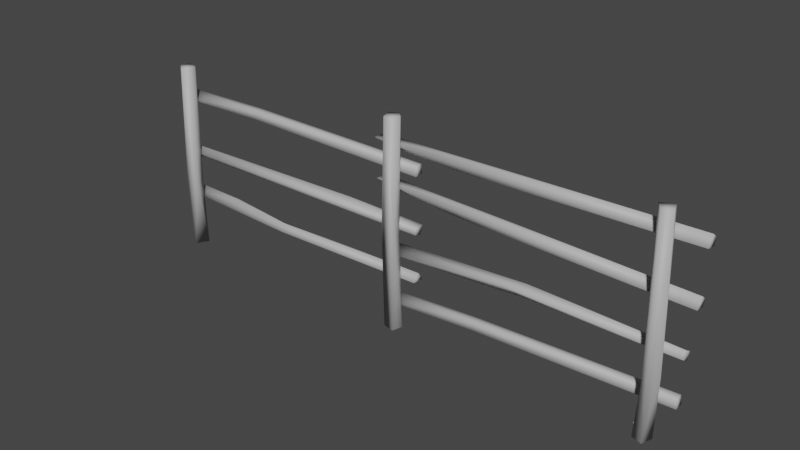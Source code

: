 # Source: Fence_1.blend  (saved by Blender 3.6.11; exported with 4.5.12 LTS)
import bpy
from mathutils import Matrix  # noqa: F401  (used for matrix-valued properties, if any)

bpy.ops.wm.read_factory_settings(use_empty=True)
scene = bpy.context.scene
scene.name = 'Scene'

# ---- collections
col_collection = bpy.data.collections.new('Collection'); scene.collection.children.link(col_collection)

# ---- materials (node trees are filled in below, after node groups)
mat_lambert1 = bpy.data.materials.new('lambert1')
mat_lambert1.use_transparent_shadow = False
mat_lambert1.diffuse_color = (0.5, 0.5, 0.5, 1.0)
mat_lambert1.roughness = 0.5528

# ---- material node trees
mat_lambert1.use_nodes = True; mat_lambert1.node_tree.nodes.clear()
_N = mat_lambert1.node_tree.nodes; _L = mat_lambert1.node_tree.links
n0 = _N.new('ShaderNodeBsdfPrincipled'); n0.name = 'Principled BSDF'; n0.location = (10, 300)
n0.distribution = 'GGX'
n0.subsurface_method = 'RANDOM_WALK_SKIN'
n0.inputs[0].default_value = (0.5, 0.5, 0.5, 1.0)
n0.inputs[2].default_value = 0.5528
n0.inputs[3].default_value = 1.45
n0.inputs[27].default_value = (0.0, 0.0, 0.0, 1.0)
n0.inputs[28].default_value = 1.0
n1 = _N.new('ShaderNodeOutputMaterial'); n1.name = 'Material Output'; n1.location = (300, 300)
n2 = _N.new('ShaderNodeNormalMap'); n2.name = 'Normal Map'; n2.location = (-300, -300)
n2.label = 'Normal/Map'
_L.new(n0.outputs[0], n1.inputs[0])
_L.new(n2.outputs[0], n0.inputs[5])
n1.is_active_output = True

# ---- world
world_world = bpy.data.worlds.new('World'); scene.world = world_world
world_world.use_nodes = True; world_world.node_tree.nodes.clear()
_N = world_world.node_tree.nodes; _L = world_world.node_tree.links
n0 = _N.new('ShaderNodeOutputWorld'); n0.name = 'World Output'; n0.location = (300, 300)
n1 = _N.new('ShaderNodeBackground'); n1.name = 'Background'; n1.location = (10, 300)
n1.inputs[0].default_value = (0.05088, 0.05088, 0.05088, 1.0)
_L.new(n1.outputs[0], n0.inputs[0])
n0.is_active_output = True
world_world.color = (0.05088, 0.05088, 0.05088)
world_world.use_sun_shadow = False
world_world.sun_shadow_jitter_overblur = 0.0

# ---- meshes
me_mesh_005 = bpy.data.meshes.new('Mesh.005')
me_mesh_005.from_pydata([(-0.1266, -0.06638, 0.07242), (0.08289, -0.06638, 0.12), (0.1371, -0.06638, -0.06884), (-0.05477, -0.06584, -0.1333), (-0.06617, 3.727, 0.1286), (0.0753, 3.726, 0.1235), (0.1451, 3.726, -0.02482), (0.02829, 3.726, -0.1398), (-0.1222, 3.726, -0.06198), (-0.1717, 1.753, -0.06166), (0.05008, 1.765, -0.1042), (0.08167, 1.751, 0.06254), (-0.1485, 1.757, 0.0983), (5.081, 1.512, -0.1721), (5.083, 1.426, -0.3269), (5.087, 1.3, -0.2556), (-0.3024, 1.198, -0.1219), (-0.3068, 1.347, -0.2967), (5.085, 1.376, -0.1264), (-0.3018, 1.176, -0.2812), (2.435, 1.548, -0.2375), (2.052, 1.451, -0.1027), (2.55, 1.331, -0.182), (2.15, 1.393, -0.3078), (5.188, 2.214, -0.1203), (5.191, 2.307, -0.3309), (5.187, 2.184, -0.2937), (-0.4102, 2.511, -0.1032), (-0.4089, 2.51, -0.3104), (5.194, 2.385, -0.229), (-0.4149, 2.364, -0.267), (0.9989, 2.512, -0.2013), (1.063, 2.307, -0.1391), (4.551, -0.06638, 0.06885), (4.746, -0.06572, 0.1324), (4.605, -0.06638, -0.12), (4.629, 3.641, 0.14), (4.779, 3.641, 0.06216), (4.713, 3.641, -0.1367), (4.504, 3.641, -0.02026), (4.814, -0.06638, -0.07243), (4.59, 1.037, -0.06211), (4.743, 0.9303, -0.1393), (4.865, 1.069, 0.02008), (4.625, 0.9926, 0.1055), (5.223, 3.158, -0.1193), (5.221, 3.331, -0.2291), (5.222, 3.252, -0.3322), (5.223, 3.127, -0.2945), (-0.4443, 3.21, -0.102), (-0.443, 3.209, -0.3114), (-0.4426, 3.062, -0.2676), (0.9786, 3.273, -0.2012), (1.052, 3.069, -0.1383), (5.07, 0.7024, -0.1571), (5.068, 0.715, -0.2709), (-0.2921, 0.2858, -0.1118), (-0.3008, 0.4298, -0.2954), (-0.2912, 0.2709, -0.3103), (5.08, 0.5356, -0.1421), (1.541, 0.4018, -0.2672), (1.532, 0.5777, -0.2617), (1.532, 0.5721, -0.1398), (1.55, 0.4248, -0.109), (5.079, 0.5404, -0.303), (0.3535, 1.709, -0.1434), (0.3546, 1.828, -0.1318), (-5.059, 1.647, -0.1638), (-5.059, 1.719, -0.1049), (-5.059, 1.851, -0.1704), (-5.06, 1.772, -0.313), (-5.058, 1.656, -0.2727), (0.3547, 1.832, -0.3238), (-1.117, 1.915, -0.2235), (0.3553, 1.672, -0.2706), (0.3557, 0.8463, -0.1106), (0.3558, 0.831, -0.3328), (-5.059, 0.8542, -0.1144), (-5.059, 0.996, -0.2559), (-5.061, 0.8201, -0.311), (-3.091, 0.8477, -0.3055), (-3.898, 1.015, -0.2064), (-3.901, 0.7878, -0.2082), (-2.494, 0.6992, -0.2295), (-2.515, 0.9185, -0.167), (-2.674, 0.7787, -0.1054), (0.3569, 0.9838, -0.2233), (0.3549, 2.905, -0.1567), (-5.059, 2.754, -0.1111), (-5.061, 2.899, -0.296), (-5.059, 2.739, -0.311), (0.355, 2.918, -0.2714), (-3.21, 2.779, -0.2676), (-3.209, 2.956, -0.262), (-3.21, 2.951, -0.1393), (-3.199, 2.802, -0.1083), (0.3566, 2.737, -0.1416), (0.356, 2.742, -0.3037), (-4.913, -0.06638, -0.1062), (-4.808, -0.06638, 0.1578), (-4.674, -0.06638, -0.06884), (-4.918, 3.453, 0.02561), (-4.784, 3.456, 0.1407), (-4.668, 3.456, 0.08022), (-4.65, 3.453, -0.07501), (-4.843, 3.454, -0.1297), (-4.968, 1.193, -0.06143), (-4.747, 1.163, -0.1047), (-4.714, 1.194, 0.0624), (-4.944, 1.178, 0.09871)], [], [(0, 12, 9), (1, 11, 4), (3, 10, 2), (0, 9, 3), (2, 1, 0), (3, 2, 0), (4, 5, 8), (5, 6, 8), (6, 7, 8), (10, 7, 6), (11, 5, 4), (18, 22, 15), (13, 21, 18), (15, 22, 23), (14, 13, 18), (15, 14, 18), (16, 17, 19), (22, 16, 19), (22, 19, 23), (23, 17, 20), (22, 21, 16), (20, 21, 13), (21, 22, 18), (29, 27, 24), (26, 25, 29), (24, 26, 29), (28, 30, 27), (24, 27, 32), (34, 44, 33), (40, 43, 34), (40, 42, 43), (35, 41, 42), (34, 33, 40), (33, 35, 40), (39, 36, 37), (38, 39, 37), (42, 38, 43), (44, 36, 39), (46, 49, 45), (47, 46, 45), (48, 47, 45), (50, 51, 49), (45, 49, 53), (55, 54, 59), (64, 55, 59), (57, 58, 56), (60, 58, 57), (61, 57, 62), (62, 57, 56), (55, 57, 61), (55, 61, 62), (55, 62, 54), (72, 73, 66), (65, 74, 72), (66, 65, 72), (67, 68, 70), (68, 69, 70), (71, 67, 70), (73, 72, 69), (66, 69, 68), (75, 84, 85), (75, 86, 84), (76, 86, 75), (4, 12, 0, 1), (79, 77, 78), (81, 78, 77), (82, 77, 79), (82, 79, 80), (83, 82, 80), (80, 84, 86), (87, 96, 91), (96, 97, 91), (90, 88, 89), (92, 90, 89), (93, 89, 94), (94, 89, 88), (91, 89, 93), (91, 93, 94), (91, 94, 87), (99, 102, 109), (99, 108, 102), (98, 107, 100), (100, 99, 98), (101, 102, 103), (104, 105, 103), (105, 101, 103), (106, 101, 105), (107, 105, 104), (109, 101, 106), (8, 7, 3, 9), (1, 2, 11), (2, 10, 11), (8, 9, 12, 4), (10, 3, 7), (11, 10, 6), (11, 6, 5), (17, 16, 21, 20), (13, 14, 20), (14, 15, 23), (28, 25, 26, 30), (23, 19, 17), (20, 14, 23), (31, 28, 27), (32, 27, 30), (28, 31, 29, 25), (30, 26, 24, 32), (27, 29, 31), (38, 42, 41, 39), (33, 44, 41), (40, 35, 42), (35, 33, 41), (37, 36, 34, 43), (43, 38, 37), (50, 47, 48, 51), (44, 34, 36), (41, 44, 39), (52, 50, 49), (53, 49, 51), (50, 52, 46, 47), (51, 48, 45, 53), (49, 46, 52), (56, 58, 60, 63), (55, 64, 57), (63, 62, 56), (63, 59, 54, 62), (57, 64, 60), (60, 64, 59, 63), (70, 72, 74, 71), (72, 70, 69), (71, 74, 65, 67), (66, 73, 69), (65, 66, 68), (65, 68, 67), (78, 81, 80, 79), (76, 80, 86), (75, 83, 76), (77, 85, 84, 81), (84, 80, 81), (82, 83, 85, 77), (88, 90, 92, 95), (76, 83, 80), (83, 75, 85), (91, 97, 89), (95, 94, 88), (95, 96, 87, 94), (89, 97, 92), (92, 97, 96, 95), (109, 106, 98, 99), (99, 100, 108), (100, 107, 108), (98, 105, 107), (98, 106, 105), (108, 107, 104), (108, 104, 103), (108, 103, 102), (109, 102, 101)])
me_mesh_005.polygons.foreach_set('use_smooth', [True] * 156)
_k = set([(1, 2), (2, 3), (13, 14), (14, 15), (16, 17), (33, 34), (33, 35), (55, 64), (77, 79), (88, 90), (99, 100)])
me_mesh_005.attributes.new('sharp_edge', 'BOOLEAN', 'EDGE').data.foreach_set('value', [ (min(e.vertices), max(e.vertices)) in _k for e in me_mesh_005.edges])
_uv = me_mesh_005.uv_layers.new(name='map1')
_uv.uv.foreach_set('vector', [0.5465, 0.9807, 0.2849, 0.9859, 0.2842, 0.9616, 0.5474, 0.8908, 0.2847, 0.9011, 0.001293, 0.871, 0.5467, 0.9488, 0.284, 0.9266, 0.5476, 0.9195, 0.5465, 0.9807, 0.2842, 0.9616, 0.5467, 0.9488, 0.9176, 0.6702, 0.8802, 0.6085, 0.9485, 0.5741, 0.9856, 0.6427, 0.9176, 0.6702, 0.9485, 0.5741, 0.8729, 0.0835, 0.8791, 0.02457, 0.9399, 0.1111, 0.8791, 0.02457, 0.9399, 0.00546, 0.9399, 0.1111, 0.9399, 0.00546, 0.9785, 0.05702, 0.9399, 0.1111, 0.284, 0.9266, 0.0006692, 0.9371, 6.402e-05, 0.9132, 0.2847, 0.9011, 0.0004619, 0.8896, 0.001293, 0.871, 0.7488, 0.8659, 0.4005, 0.8448, 0.7493, 0.8449, 0.7481, 0.7984, 0.335, 0.7928, 0.7487, 0.7828, 0.7493, 0.8449, 0.4005, 0.8448, 0.3424, 0.8287, 0.7876, 0.9768, 0.726, 0.9132, 0.7797, 0.866, 0.8269, 0.9207, 0.7876, 0.9768, 0.7797, 0.866, 0.6152, 0.3753, 0.6652, 0.2967, 0.6882, 0.3693, 0.4005, 0.8448, 0.0003217, 0.8614, 3.792e-05, 0.8398, 0.4005, 0.8448, 3.792e-05, 0.8398, 0.3424, 0.8287, 0.3424, 0.8287, 0.000642, 0.8157, 0.3855, 0.804, 0.4005, 0.8448, 0.3419, 0.8711, 0.0003217, 0.8614, 0.3855, 0.804, 0.335, 0.7928, 0.7481, 0.7984, 0.3419, 0.8711, 0.4005, 0.8448, 0.7488, 0.8659, 0.7483, 0.02424, 0.000613, 0.00762, 0.7484, 0.004784, 0.8606, 0.8292, 0.8098, 0.866, 0.7557, 0.8277, 0.8179, 0.7641, 0.8606, 0.8292, 0.7557, 0.8277, 0.7295, 0.1958, 0.7185, 0.2844, 0.6554, 0.2319, 0.7482, 0.08256, 0.0005857, 0.08502, 0.1946, 0.07654, 0.5404, 0.3227, 0.38, 0.3051, 0.5412, 0.3056, 0.5401, 0.3551, 0.3817, 0.3418, 0.5404, 0.3227, 0.5401, 0.3551, 0.3843, 0.3674, 0.3817, 0.3418, 0.5409, 0.3867, 0.3827, 0.3963, 0.3843, 0.3674, 0.7568, 0.6278, 0.8248, 0.6003, 0.794, 0.6963, 0.8248, 0.6003, 0.8623, 0.662, 0.794, 0.6963, 0.5873, 0.2879, 0.5312, 0.2382, 0.5692, 0.1844, 0.6357, 0.224, 0.5873, 0.2879, 0.5692, 0.1844, 0.3843, 0.3674, 0.0005069, 0.3659, 0.3817, 0.3418, 0.3807, 0.4211, 2.606e-05, 0.4263, 7.512e-05, 0.4014, 0.7483, 0.1128, 0.000613, 0.09621, 0.7484, 0.09337, 0.8909, 0.7849, 0.8368, 0.7466, 0.899, 0.6831, 0.9417, 0.7482, 0.8909, 0.7849, 0.899, 0.6831, 0.916, 0.3115, 0.905, 0.4001, 0.842, 0.3476, 0.7482, 0.1711, 0.0005857, 0.1736, 0.1946, 0.1651, 0.579, 0.9728, 0.5582, 0.9059, 0.6311, 0.8862, 0.6453, 0.9693, 0.579, 0.9728, 0.6311, 0.8862, 0.8066, 0.3856, 0.8537, 0.452, 0.7726, 0.4663, 0.2562, 0.6622, 0.0001296, 0.6581, 0.0009818, 0.6316, 0.256, 0.6359, 0.0009818, 0.6316, 0.2564, 0.6179, 0.2564, 0.6179, 0.0009818, 0.6316, 0.0007569, 0.6083, 0.7481, 0.6373, 0.0009818, 0.6316, 0.256, 0.6359, 0.7481, 0.6373, 0.256, 0.6359, 0.2564, 0.6179, 0.7481, 0.6373, 0.2564, 0.6179, 0.7484, 0.6181, 0.7481, 0.73, 0.5499, 0.7167, 0.748, 0.7066, 0.9379, 0.7816, 0.985, 0.8363, 0.9196, 0.8849, 0.8825, 0.8163, 0.9379, 0.7816, 0.9196, 0.8849, 0.9218, 0.509, 0.8799, 0.4589, 0.9779, 0.4195, 0.8799, 0.4589, 0.9182, 0.4024, 0.9779, 0.4195, 0.9801, 0.4877, 0.9218, 0.509, 0.9779, 0.4195, 0.5499, 0.7167, 0.7481, 0.73, 0.001892, 0.7156, 0.748, 0.7066, 0.001892, 0.7156, 0.0008994, 0.697, 0.7489, 0.434, 0.352, 0.4465, 0.3564, 0.4279, 0.7489, 0.434, 0.7491, 0.4507, 0.352, 0.4465, 0.8324, 0.09828, 0.7521, 0.06411, 0.8167, 0.01274, 0.001293, 0.871, 0.2851, 0.8711, 0.5468, 0.8713, 0.5474, 0.8908, 0.9105, 0.1743, 0.8225, 0.1803, 0.8634, 0.1079, 0.1604, 0.4501, 0.0005004, 0.4542, 0.000715, 0.4308, 0.1608, 0.494, 0.0004152, 0.5105, 5.942e-05, 0.4806, 0.1608, 0.494, 5.942e-05, 0.4806, 0.2759, 0.4739, 0.3525, 0.4961, 0.1608, 0.494, 0.2759, 0.4739, 0.2759, 0.4739, 0.352, 0.4465, 0.7491, 0.4507, 0.8379, 0.9238, 0.9109, 0.9042, 0.8587, 0.9908, 0.9109, 0.9042, 0.9251, 0.9872, 0.8587, 0.9908, 0.8619, 0.2764, 0.7807, 0.2906, 0.8147, 0.21, 0.2562, 0.5736, 0.0001296, 0.5695, 0.0009973, 0.5431, 0.256, 0.5473, 0.0009973, 0.5431, 0.2564, 0.5293, 0.2564, 0.5293, 0.0009973, 0.5431, 0.0007568, 0.5197, 0.7483, 0.5487, 0.0009973, 0.5431, 0.256, 0.5473, 0.7483, 0.5487, 0.256, 0.5473, 0.2564, 0.5293, 0.7483, 0.5487, 0.2564, 0.5293, 0.7484, 0.5295, 0.5274, 0.1907, 0.001025, 0.1867, 0.3401, 0.1788, 0.5274, 0.1907, 0.3406, 0.2104, 0.001025, 0.1867, 0.5267, 0.2674, 0.3415, 0.2365, 0.5277, 0.2298, 0.8365, 0.5892, 0.8223, 0.5081, 0.9029, 0.542, 0.9181, 0.3038, 0.8844, 0.2431, 0.9353, 0.1928, 0.9824, 0.2216, 0.9815, 0.2817, 0.9353, 0.1928, 0.9815, 0.2817, 0.9181, 0.3038, 0.9353, 0.1928, 0.3408, 0.2728, 0.0007033, 0.2842, 0.0007204, 0.2582, 0.3415, 0.2365, 0.0007204, 0.2582, 0.002723, 0.235, 0.3398, 0.2979, 0.0007033, 0.2842, 0.3408, 0.2728, 0.001439, 0.9619, 0.0006692, 0.9371, 0.5467, 0.9488, 0.2842, 0.9616, 0.5474, 0.8908, 0.5476, 0.9195, 0.2847, 0.9011, 0.5476, 0.9195, 0.284, 0.9266, 0.2847, 0.9011, 0.001439, 0.9619, 0.2842, 0.9616, 0.2849, 0.9859, 0.001113, 0.9891, 0.284, 0.9266, 0.5467, 0.9488, 0.0006692, 0.9371, 0.2847, 0.9011, 0.284, 0.9266, 6.402e-05, 0.9132, 0.2847, 0.9011, 6.402e-05, 0.9132, 0.0004619, 0.8896, 0.000642, 0.8157, 0.0007436, 0.7858, 0.335, 0.7928, 0.3855, 0.804, 0.7481, 0.7984, 0.7485, 0.8255, 0.3855, 0.804, 0.7485, 0.8255, 0.7493, 0.8449, 0.3424, 0.8287, 0.00055, 0.0352, 0.7482, 0.04231, 0.7483, 0.05928, 0.0009823, 0.06523, 0.3424, 0.8287, 3.792e-05, 0.8398, 0.000642, 0.8157, 0.3855, 0.804, 0.7485, 0.8255, 0.3424, 0.8287, 0.1846, 0.02809, 0.00055, 0.0352, 0.000613, 0.00762, 0.1946, 0.07654, 0.0005857, 0.08502, 0.0009823, 0.06523, 0.00055, 0.0352, 0.1846, 0.02809, 0.7483, 0.02424, 0.7482, 0.04231, 0.0009823, 0.06523, 0.7483, 0.05928, 0.7482, 0.08256, 0.1946, 0.07654, 0.000613, 0.00762, 0.7483, 0.02424, 0.1846, 0.02809, 0.0005069, 0.3659, 0.3843, 0.3674, 0.3827, 0.3963, 7.512e-05, 0.4014, 0.5409, 0.4158, 0.3807, 0.4211, 0.3827, 0.3963, 0.5401, 0.3551, 0.5409, 0.3867, 0.3843, 0.3674, 0.5409, 0.3867, 0.5409, 0.4158, 0.3827, 0.3963, 0.0007597, 0.3342, 0.0006282, 0.3094, 0.5404, 0.3227, 0.3817, 0.3418, 0.3817, 0.3418, 0.0005069, 0.3659, 0.0007597, 0.3342, 0.00055, 0.1238, 0.7482, 0.1309, 0.7483, 0.1479, 0.0009823, 0.1538, 0.38, 0.3051, 0.5404, 0.3227, 0.0006282, 0.3094, 0.3827, 0.3963, 0.3807, 0.4211, 7.512e-05, 0.4014, 0.1846, 0.1167, 0.00055, 0.1238, 0.000613, 0.09621, 0.1946, 0.1651, 0.0005857, 0.1736, 0.0009823, 0.1538, 0.00055, 0.1238, 0.1846, 0.1167, 0.7483, 0.1128, 0.7482, 0.1309, 0.0009823, 0.1538, 0.7483, 0.1479, 0.7482, 0.1711, 0.1946, 0.1651, 0.000613, 0.09621, 0.7483, 0.1128, 0.1846, 0.1167, 0.0003643, 0.6856, 0.0001296, 0.6581, 0.2562, 0.6622, 0.2563, 0.6859, 0.7481, 0.6373, 0.7481, 0.6554, 0.0009818, 0.6316, 0.256, 0.6051, 0.2564, 0.6179, 0.0007569, 0.6083, 0.256, 0.6051, 0.7485, 0.6057, 0.7484, 0.6181, 0.2564, 0.6179, 0.0009818, 0.6316, 0.7481, 0.6554, 0.2562, 0.6622, 0.2562, 0.6622, 0.7481, 0.6554, 0.7484, 0.6827, 0.2563, 0.6859, 0.0005312, 0.7324, 0.7481, 0.73, 0.7486, 0.7564, 0.0003441, 0.7511, 0.7481, 0.73, 0.0005312, 0.7324, 0.001892, 0.7156, 0.0003441, 0.7511, 0.7486, 0.7564, 0.7483, 0.7774, 0.0002944, 0.7678, 0.748, 0.7066, 0.5499, 0.7167, 0.001892, 0.7156, 0.7483, 0.7774, 0.55, 0.7826, 0.0007336, 0.782, 0.7483, 0.7774, 0.0007336, 0.782, 0.0002944, 0.7678, 0.0005004, 0.4542, 0.1604, 0.4501, 0.2759, 0.4739, 5.942e-05, 0.4806, 0.7483, 0.479, 0.2759, 0.4739, 0.7491, 0.4507, 0.7483, 0.5105, 0.3525, 0.4961, 0.7483, 0.479, 0.000715, 0.4308, 0.3564, 0.4279, 0.352, 0.4465, 0.1604, 0.4501, 0.352, 0.4465, 0.2759, 0.4739, 0.1604, 0.4501, 0.1608, 0.494, 0.3525, 0.4961, 0.3327, 0.5053, 0.0004152, 0.5105, 0.0003643, 0.5971, 0.0001296, 0.5695, 0.2562, 0.5736, 0.2563, 0.5973, 0.7483, 0.479, 0.3525, 0.4961, 0.2759, 0.4739, 0.3525, 0.4961, 0.7483, 0.5105, 0.3327, 0.5053, 0.7483, 0.5487, 0.7481, 0.5668, 0.0009973, 0.5431, 0.256, 0.5165, 0.2564, 0.5293, 0.0007568, 0.5197, 0.256, 0.5165, 0.7485, 0.5171, 0.7484, 0.5295, 0.2564, 0.5293, 0.0009973, 0.5431, 0.7481, 0.5668, 0.2562, 0.5736, 0.2562, 0.5736, 0.7481, 0.5668, 0.7485, 0.5941, 0.2563, 0.5973, 0.3398, 0.2979, 0.3408, 0.2728, 0.5267, 0.2674, 0.5265, 0.3006, 0.5274, 0.1907, 0.5277, 0.2298, 0.3406, 0.2104, 0.5277, 0.2298, 0.3415, 0.2365, 0.3406, 0.2104, 0.5267, 0.2674, 0.0007204, 0.2582, 0.3415, 0.2365, 0.5267, 0.2674, 0.3408, 0.2728, 0.0007204, 0.2582, 0.3406, 0.2104, 0.3415, 0.2365, 0.002723, 0.235, 0.3406, 0.2104, 0.002723, 0.235, 0.001937, 0.2148, 0.3406, 0.2104, 0.001937, 0.2148, 0.001025, 0.1867, 0.3398, 0.2979, 0.0003693, 0.303, 0.0007033, 0.2842])
me_mesh_005.materials.append(mat_lambert1)
me_mesh_005.update()
me_mesh_005.normals_split_custom_set([tuple(v) for v in zip(*[iter([-0.6915, -0.5951, 0.4095, -0.712, -0.000878, 0.7021, -0.8953, 0.01026, -0.4453, 0.4343, -0.574, 0.6942, 0.9407, 0.01488, 0.3389, -0.4726, 0.6032, 0.6425, -0.3454, -0.5886, -0.7309, 0.7884, -0.006515, -0.6151, 0.8875, 0.005806, -0.4607, -0.6915, -0.5951, 0.4095, -0.8953, 0.01026, -0.4453, -0.3454, -0.5886, -0.7309, -0.0008842, -1.0, -0.001651, 0.4343, -0.574, 0.6942, -0.6915, -0.5951, 0.4095, -0.3454, -0.5886, -0.7309, -0.0008842, -1.0, -0.001651, -0.6915, -0.5951, 0.4095, -0.4726, 0.6032, 0.6425, 0.4366, 0.5985, 0.6717, -0.7249, 0.5923, -0.3518, 0.4366, 0.5985, 0.6717, 0.7922, 0.5942, -0.139, -0.7249, 0.5923, -0.3518, 0.7922, 0.5942, -0.139, 0.1328, 0.5958, -0.792, -0.7249, 0.5923, -0.3518, 0.7884, -0.006515, -0.6151, 0.1328, 0.5958, -0.792, 0.7922, 0.5942, -0.139, 0.9407, 0.01488, 0.3389, 0.4366, 0.5985, 0.6717, -0.4726, 0.6032, 0.6425, 0.5978, -0.2753, 0.7529, -0.01076, -0.96, 0.2797, 0.5904, -0.7788, -0.2117, 0.5669, 0.7678, 0.2986, -0.02681, 0.2743, 0.9613, 0.5978, -0.2753, 0.7529, 0.5904, -0.7788, -0.2117, -0.01076, -0.96, 0.2797, 0.02675, -0.2361, -0.9714, 0.9995, 0.03039, 0.000264, 0.5669, 0.7678, 0.2986, 0.5978, -0.2753, 0.7529, 0.5904, -0.7788, -0.2117, 0.9995, 0.03039, 0.000264, 0.5978, -0.2753, 0.7529, -0.6056, -0.2222, 0.7642, -0.5511, 0.7084, -0.441, -0.5514, -0.6635, -0.5056, -0.01076, -0.96, 0.2797, -0.6056, -0.2222, 0.7642, -0.5514, -0.6635, -0.5056, -0.01076, -0.96, 0.2797, -0.5514, -0.6635, -0.5056, 0.02675, -0.2361, -0.9714, 0.02675, -0.2361, -0.9714, -0.5511, 0.7084, -0.441, -0.01751, 0.9699, -0.2428, -0.01076, -0.96, 0.2797, -0.02681, 0.2743, 0.9613, -0.6056, -0.2222, 0.7642, -0.01751, 0.9699, -0.2428, -0.02681, 0.2743, 0.9613, 0.5669, 0.7678, 0.2986, -0.02681, 0.2743, 0.9613, -0.01076, -0.96, 0.2797, 0.5978, -0.2753, 0.7529, 0.5792, 0.7922, 0.1923, -0.5765, 0.3172, 0.753, 0.589, -0.3883, 0.7087, 0.5421, -0.691, -0.4781, 0.6232, 0.2677, -0.7349, 0.5792, 0.7922, 0.1923, 0.589, -0.3883, 0.7087, 0.5421, -0.691, -0.4781, 0.5792, 0.7922, 0.1923, -0.5545, 0.4989, -0.666, -0.6054, -0.7612, -0.2325, -0.5765, 0.3172, 0.753, 0.589, -0.3883, 0.7087, -0.5765, 0.3172, 0.753, -0.0258, -0.7753, 0.6311, 0.3463, -0.5932, 0.7267, -0.7332, 0.005024, 0.68, -0.8854, -0.002323, 0.4649, 0.6945, -0.6006, -0.3962, 0.9864, 0.01359, 0.1637, 0.3463, -0.5932, 0.7267, 0.6945, -0.6006, -0.3962, 0.2318, 0.02231, -0.9725, 0.9864, 0.01359, 0.1637, -0.4225, -0.5895, -0.6885, -0.9001, 0.008258, -0.4357, 0.2318, 0.02231, -0.9725, 0.3463, -0.5932, 0.7267, 0.001061, -1.0, 0.001981, 0.6945, -0.6006, -0.3962, 0.001061, -1.0, 0.001981, -0.4225, -0.5895, -0.6885, 0.6945, -0.6006, -0.3962, -0.8038, 0.5699, -0.1708, -0.1386, 0.6051, 0.784, 0.7635, 0.5838, 0.2761, 0.2932, 0.5747, -0.7641, -0.8038, 0.5699, -0.1708, 0.7635, 0.5838, 0.2761, 0.2318, 0.02231, -0.9725, 0.2932, 0.5747, -0.7641, 0.9864, 0.01359, 0.1637, -0.7332, 0.005024, 0.68, -0.1386, 0.6051, 0.784, -0.8038, 0.5699, -0.1708, 0.5434, 0.8171, 0.1924, -0.5898, 0.2916, 0.753, 0.606, -0.3619, 0.7083, 0.6113, 0.2948, -0.7344, 0.5434, 0.8171, 0.1924, 0.606, -0.3619, 0.7083, 0.572, -0.6665, -0.4782, 0.6113, 0.2948, -0.7344, 0.606, -0.3619, 0.7083, -0.5757, 0.4742, -0.6661, -0.5714, -0.787, -0.2325, -0.5898, 0.2916, 0.753, 0.606, -0.3619, 0.7083, -0.5898, 0.2916, 0.753, 0.008266, -0.7756, 0.6312, 0.5479, 0.68, -0.4872, 0.5542, 0.6126, 0.5636, 0.5938, -0.4964, 0.6332, 0.6136, -0.5069, -0.6054, 0.5479, 0.68, -0.4872, 0.5938, -0.4964, 0.6332, -0.6128, 0.7102, -0.3464, -0.5295, -0.6168, -0.5824, -0.5405, -0.2846, 0.7917, 0.03908, -0.8612, -0.5067, -0.5295, -0.6168, -0.5824, -0.6128, 0.7102, -0.3464, -0.04756, 0.8649, -0.4998, -0.6128, 0.7102, -0.3464, -0.04379, 0.7535, 0.656, -0.04379, 0.7535, 0.656, -0.6128, 0.7102, -0.3464, -0.5405, -0.2846, 0.7917, 0.5479, 0.68, -0.4872, -0.6128, 0.7102, -0.3464, -0.04756, 0.8649, -0.4998, 0.5479, 0.68, -0.4872, -0.04756, 0.8649, -0.4998, -0.04379, 0.7535, 0.656, 0.5479, 0.68, -0.4872, -0.04379, 0.7535, 0.656, 0.5542, 0.6126, 0.5636, 0.5803, 0.4702, -0.665, -0.01477, 0.9974, -0.0709, 0.5918, 0.5246, 0.612, 0.6218, -0.5468, 0.5607, 0.5594, -0.7006, -0.443, 0.5803, 0.4702, -0.665, 0.5918, 0.5246, 0.612, 0.6218, -0.5468, 0.5607, 0.5803, 0.4702, -0.665, -0.592, -0.7092, 0.3828, -0.6038, -0.0918, 0.7918, -0.5924, 0.2864, -0.753, -0.6038, -0.0918, 0.7918, -0.575, 0.7802, 0.2463, -0.5924, 0.2864, -0.753, -0.6165, -0.6655, -0.4208, -0.592, -0.7092, 0.3828, -0.5924, 0.2864, -0.753, -0.01477, 0.9974, -0.0709, 0.5803, 0.4702, -0.665, -0.575, 0.7802, 0.2463, 0.5918, 0.5246, 0.612, -0.575, 0.7802, 0.2463, -0.6038, -0.0918, 0.7918, 0.5679, -0.3148, 0.7606, -0.01453, 0.9256, 0.3781, -0.0163, -0.353, 0.9355, 0.5679, -0.3148, 0.7606, 0.5671, 0.8232, -0.02758, -0.01453, 0.9256, 0.3781, 0.5657, -0.3899, -0.7267, 0.5671, 0.8232, -0.02758, 0.5679, -0.3148, 0.7606, -0.4726, 0.6032, 0.6425, -0.712, -0.000878, 0.7021, -0.6915, -0.5951, 0.4095, 0.4343, -0.574, 0.6942, -0.6135, -0.4694, -0.635, -0.5763, -0.2448, 0.7798, -0.5288, 0.8333, -0.1615, 0.02088, 0.9997, 0.008191, -0.5288, 0.8333, -0.1615, -0.5763, -0.2448, 0.7798, -0.01663, -0.9991, -0.03887, -0.5763, -0.2448, 0.7798, -0.6135, -0.4694, -0.635, -0.01663, -0.9991, -0.03887, -0.6135, -0.4694, -0.635, 0.00928, 0.08602, -0.9963, -0.001637, -0.9696, -0.2447, -0.01663, -0.9991, -0.03887, 0.00928, 0.08602, -0.9963, 0.00928, 0.08602, -0.9963, -0.01453, 0.9256, 0.3781, 0.5671, 0.8232, -0.02758, 0.5823, 0.5844, 0.5651, 0.5673, -0.526, 0.6337, 0.583, 0.651, -0.486, 0.5673, -0.526, 0.6337, 0.587, -0.5375, -0.6054, 0.583, 0.651, -0.486, -0.5597, -0.5896, -0.5824, -0.5541, -0.2574, 0.7917, -0.5766, 0.74, -0.3465, -0.003677, -0.8621, -0.5067, -0.5597, -0.5896, -0.5824, -0.5766, 0.74, -0.3465, -0.004622, 0.8662, -0.4997, -0.5766, 0.74, -0.3465, -0.006473, 0.7547, 0.656, -0.006473, 0.7547, 0.656, -0.5766, 0.74, -0.3465, -0.5541, -0.2574, 0.7917, 0.583, 0.651, -0.486, -0.5766, 0.74, -0.3465, -0.004622, 0.8662, -0.4997, 0.583, 0.651, -0.486, -0.004622, 0.8662, -0.4997, -0.006473, 0.7547, 0.656, 0.583, 0.651, -0.486, -0.006473, 0.7547, 0.656, 0.5823, 0.5844, 0.5651, -0.07407, -0.612, 0.7874, -0.08155, 0.61, 0.7882, -0.7577, -0.01264, 0.6525, -0.07407, -0.612, 0.7874, 0.9576, -0.002266, 0.288, -0.08155, 0.61, 0.7882, -0.6188, -0.5616, -0.5493, 0.6517, 0.001152, -0.7585, 0.7418, -0.5709, -0.3518, 0.7418, -0.5709, -0.3518, -0.07407, -0.612, 0.7874, -0.6188, -0.5616, -0.5493, -0.7829, 0.6004, 0.1628, -0.08155, 0.61, 0.7882, 0.6534, 0.6133, 0.4438, 0.6837, 0.5709, -0.4545, -0.3202, 0.5954, -0.7369, 0.6534, 0.6133, 0.4438, -0.3202, 0.5954, -0.7369, -0.7829, 0.6004, 0.1628, 0.6534, 0.6133, 0.4438, -0.9291, -0.01477, -0.3695, -0.7829, 0.6004, 0.1628, -0.3202, 0.5954, -0.7369, 0.6517, 0.001152, -0.7585, -0.3202, 0.5954, -0.7369, 0.6837, 0.5709, -0.4545, -0.7577, -0.01264, 0.6525, -0.7829, 0.6004, 0.1628, -0.9291, -0.01477, -0.3695, -0.7249, 0.5923, -0.3518, 0.1328, 0.5958, -0.792, -0.3454, -0.5886, -0.7309, -0.8953, 0.01026, -0.4453, 0.4343, -0.574, 0.6942, 0.8875, 0.005806, -0.4607, 0.9407, 0.01488, 0.3389, 0.8875, 0.005806, -0.4607, 0.7884, -0.006515, -0.6151, 0.9407, 0.01488, 0.3389, -0.7249, 0.5923, -0.3518, -0.8953, 0.01026, -0.4453, -0.712, -0.000878, 0.7021, -0.4726, 0.6032, 0.6425, 0.7884, -0.006515, -0.6151, -0.3454, -0.5886, -0.7309, 0.1328, 0.5958, -0.792, 0.9407, 0.01488, 0.3389, 0.7884, -0.006515, -0.6151, 0.7922, 0.5942, -0.139, 0.9407, 0.01488, 0.3389, 0.7922, 0.5942, -0.139, 0.4366, 0.5985, 0.6717, -0.5511, 0.7084, -0.441, -0.6056, -0.2222, 0.7642, -0.02681, 0.2743, 0.9613, -0.01751, 0.9699, -0.2428, 0.5669, 0.7678, 0.2986, 0.01559, 0.2522, -0.9675, -0.01751, 0.9699, -0.2428, 0.01559, 0.2522, -0.9675, 0.5904, -0.7788, -0.2117, 0.02675, -0.2361, -0.9714, -0.5545, 0.4989, -0.666, 0.6232, 0.2677, -0.7349, 0.5421, -0.691, -0.4781, -0.6054, -0.7612, -0.2325, 0.02675, -0.2361, -0.9714, -0.5514, -0.6635, -0.5056, -0.5511, 0.7084, -0.441, -0.01751, 0.9699, -0.2428, 0.01559, 0.2522, -0.9675, 0.02675, -0.2361, -0.9714, 0.03128, 0.999, -0.0333, -0.5545, 0.4989, -0.666, -0.5765, 0.3172, 0.753, -0.0258, -0.7753, 0.6311, -0.5765, 0.3172, 0.753, -0.6054, -0.7612, -0.2325, -0.5545, 0.4989, -0.666, 0.03128, 0.999, -0.0333, 0.5792, 0.7922, 0.1923, 0.6232, 0.2677, -0.7349, -0.6054, -0.7612, -0.2325, 0.5421, -0.691, -0.4781, 0.589, -0.3883, 0.7087, -0.0258, -0.7753, 0.6311, -0.5765, 0.3172, 0.753, 0.5792, 0.7922, 0.1923, 0.03128, 0.999, -0.0333, 0.2932, 0.5747, -0.7641, 0.2318, 0.02231, -0.9725, -0.9001, 0.008258, -0.4357, -0.8038, 0.5699, -0.1708, -0.8854, -0.002323, 0.4649, -0.7332, 0.005024, 0.68, -0.9001, 0.008258, -0.4357, 0.6945, -0.6006, -0.3962, -0.4225, -0.5895, -0.6885, 0.2318, 0.02231, -0.9725, -0.4225, -0.5895, -0.6885, -0.8854, -0.002323, 0.4649, -0.9001, 0.008258, -0.4357, 0.7635, 0.5838, 0.2761, -0.1386, 0.6051, 0.784, 0.3463, -0.5932, 0.7267, 0.9864, 0.01359, 0.1637, 0.9864, 0.01359, 0.1637, 0.2932, 0.5747, -0.7641, 0.7635, 0.5838, 0.2761, -0.5757, 0.4742, -0.6661, 0.6113, 0.2948, -0.7344, 0.572, -0.6665, -0.4782, -0.5714, -0.787, -0.2325, -0.7332, 0.005024, 0.68, 0.3463, -0.5932, 0.7267, -0.1386, 0.6051, 0.784, -0.9001, 0.008258, -0.4357, -0.7332, 0.005024, 0.68, -0.8038, 0.5699, -0.1708, -0.01248, 0.9994, -0.03325, -0.5757, 0.4742, -0.6661, -0.5898, 0.2916, 0.753, 0.008266, -0.7756, 0.6312, -0.5898, 0.2916, 0.753, -0.5714, -0.787, -0.2325, -0.5757, 0.4742, -0.6661, -0.01248, 0.9994, -0.03325, 0.5434, 0.8171, 0.1924, 0.6113, 0.2948, -0.7344, -0.5714, -0.787, -0.2325, 0.572, -0.6665, -0.4782, 0.606, -0.3619, 0.7083, 0.008266, -0.7756, 0.6312, -0.5898, 0.2916, 0.753, 0.5434, 0.8171, 0.1924, -0.01248, 0.9994, -0.03325, -0.5405, -0.2846, 0.7917, -0.5295, -0.6168, -0.5824, 0.03908, -0.8612, -0.5067, 0.03395, -0.6031, 0.797, 0.5479, 0.68, -0.4872, 0.6136, -0.5069, -0.6054, -0.6128, 0.7102, -0.3464, 0.03395, -0.6031, 0.797, -0.04379, 0.7535, 0.656, -0.5405, -0.2846, 0.7917, 0.03395, -0.6031, 0.797, 0.5938, -0.4964, 0.6332, 0.5542, 0.6126, 0.5636, -0.04379, 0.7535, 0.656, -0.6128, 0.7102, -0.3464, 0.6136, -0.5069, -0.6054, 0.03908, -0.8612, -0.5067, 0.03908, -0.8612, -0.5067, 0.6136, -0.5069, -0.6054, 0.5938, -0.4964, 0.6332, 0.03395, -0.6031, 0.797, -0.5924, 0.2864, -0.753, 0.5803, 0.4702, -0.665, 0.5594, -0.7006, -0.443, -0.6165, -0.6655, -0.4208, 0.5803, 0.4702, -0.665, -0.5924, 0.2864, -0.753, -0.575, 0.7802, 0.2463, -0.6165, -0.6655, -0.4208, 0.5594, -0.7006, -0.443, 0.6218, -0.5468, 0.5607, -0.592, -0.7092, 0.3828, 0.5918, 0.5246, 0.612, -0.01477, 0.9974, -0.0709, -0.575, 0.7802, 0.2463, 0.6218, -0.5468, 0.5607, 0.5918, 0.5246, 0.612, -0.6038, -0.0918, 0.7918, 0.6218, -0.5468, 0.5607, -0.6038, -0.0918, 0.7918, -0.592, -0.7092, 0.3828, -0.5288, 0.8333, -0.1615, 0.02088, 0.9997, 0.008191, 0.00928, 0.08602, -0.9963, -0.6135, -0.4694, -0.635, 0.5657, -0.3899, -0.7267, 0.00928, 0.08602, -0.9963, 0.5671, 0.8232, -0.02758, 0.5679, -0.3148, 0.7606, -0.001637, -0.9696, -0.2447, 0.5657, -0.3899, -0.7267, -0.5763, -0.2448, 0.7798, -0.0163, -0.353, 0.9355, -0.01453, 0.9256, 0.3781, 0.02088, 0.9997, 0.008191, -0.01453, 0.9256, 0.3781, 0.00928, 0.08602, -0.9963, 0.02088, 0.9997, 0.008191, -0.01663, -0.9991, -0.03887, -0.001637, -0.9696, -0.2447, -0.0163, -0.353, 0.9355, -0.5763, -0.2448, 0.7798, -0.5541, -0.2574, 0.7917, -0.5597, -0.5896, -0.5824, -0.003677, -0.8621, -0.5067, 0.003997, -0.604, 0.797, 0.5657, -0.3899, -0.7267, -0.001637, -0.9696, -0.2447, 0.00928, 0.08602, -0.9963, -0.001637, -0.9696, -0.2447, 0.5679, -0.3148, 0.7606, -0.0163, -0.353, 0.9355, 0.583, 0.651, -0.486, 0.587, -0.5375, -0.6054, -0.5766, 0.74, -0.3465, 0.003997, -0.604, 0.797, -0.006473, 0.7547, 0.656, -0.5541, -0.2574, 0.7917, 0.003997, -0.604, 0.797, 0.5673, -0.526, 0.6337, 0.5823, 0.5844, 0.5651, -0.006473, 0.7547, 0.656, -0.5766, 0.74, -0.3465, 0.587, -0.5375, -0.6054, -0.003677, -0.8621, -0.5067, -0.003677, -0.8621, -0.5067, 0.587, -0.5375, -0.6054, 0.5673, -0.526, 0.6337, 0.003997, -0.604, 0.797, -0.7577, -0.01264, 0.6525, -0.9291, -0.01477, -0.3695, -0.6188, -0.5616, -0.5493, -0.07407, -0.612, 0.7874, -0.07407, -0.612, 0.7874, 0.7418, -0.5709, -0.3518, 0.9576, -0.002266, 0.288, 0.7418, -0.5709, -0.3518, 0.6517, 0.001152, -0.7585, 0.9576, -0.002266, 0.288, -0.6188, -0.5616, -0.5493, -0.3202, 0.5954, -0.7369, 0.6517, 0.001152, -0.7585, -0.6188, -0.5616, -0.5493, -0.9291, -0.01477, -0.3695, -0.3202, 0.5954, -0.7369, 0.9576, -0.002266, 0.288, 0.6517, 0.001152, -0.7585, 0.6837, 0.5709, -0.4545, 0.9576, -0.002266, 0.288, 0.6837, 0.5709, -0.4545, 0.6534, 0.6133, 0.4438, 0.9576, -0.002266, 0.288, 0.6534, 0.6133, 0.4438, -0.08155, 0.61, 0.7882, -0.7577, -0.01264, 0.6525, -0.08155, 0.61, 0.7882, -0.7829, 0.6004, 0.1628])] * 3)])

# ---- objects
ob_pcylinder13 = bpy.data.objects.new('pCylinder13', me_mesh_005)

# ---- transforms, parenting, visibility, modifiers, constraints
ob_pcylinder13.location = (0.0, 0.0, 0.0)
ob_pcylinder13.rotation_euler = (1.571, -0.0, 0.0)
ob_pcylinder13.color = (0.8, 0.8, 0.8, 1.0)

# ---- collection membership
col_collection.objects.link(ob_pcylinder13)

# ---- scene / render settings (as saved in the file)
scene.frame_start = 1; scene.frame_end = 250; scene.frame_set(1)
scene.render.engine = 'BLENDER_EEVEE_NEXT'
scene.cycles.sampling_pattern = 'TABULATED_SOBOL'
scene.view_settings.view_transform = 'Filmic'
bpy.context.view_layer.update()

# ---- added for rendering (the .blend has no active camera and no usable light): camera, sun
cam_auto = bpy.data.cameras.new('AutoCamera')
cam_auto.lens = 50.0
cam_auto.sensor_width = 36.0
cam_auto.clip_end = 1000.0
ob_auto_camera = bpy.data.objects.new('AutoCamera', cam_auto)
scene.collection.objects.link(ob_auto_camera)
ob_auto_camera.location = (10.2325, -12.0943, 9.95135)
ob_auto_camera.rotation_euler = (1.09748, -7.21219e-08, 0.694738)
scene.camera = ob_auto_camera
light_auto_sun = bpy.data.lights.new('AutoSun', 'SUN')
light_auto_sun.energy = 3.0
light_auto_sun.angle = 0.0523599
ob_auto_sun = bpy.data.objects.new('AutoSun', light_auto_sun)
scene.collection.objects.link(ob_auto_sun)
ob_auto_sun.rotation_euler = (0.872665, 0.174533, 0.523599)
bpy.context.view_layer.update()
